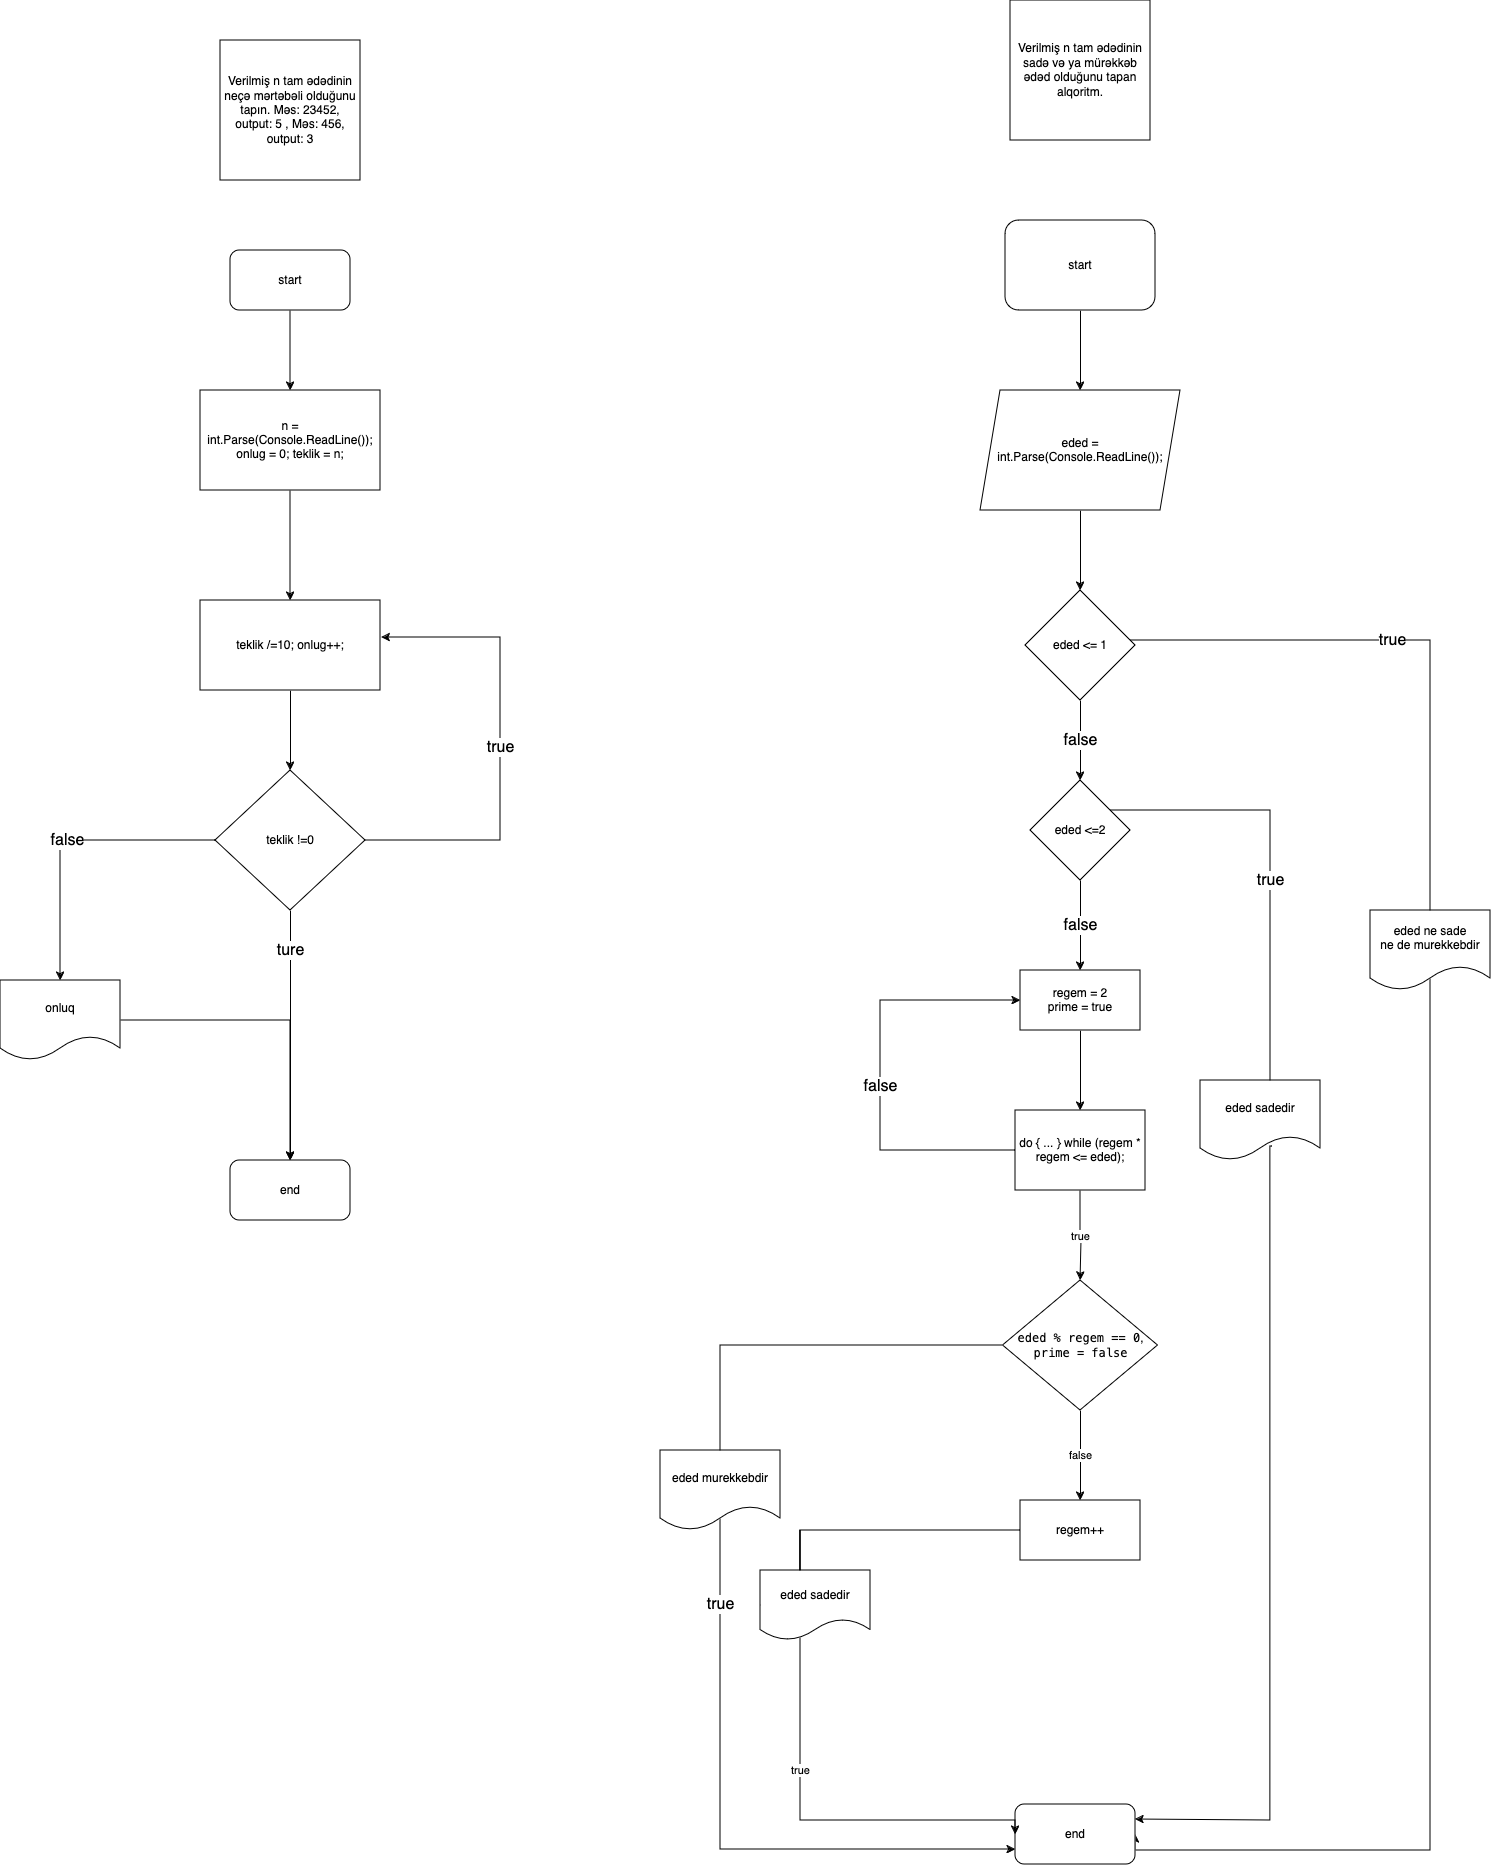

The diagram above was exported from draw.io. Its source (the exported page's mxGraphModel, read from the mxfile embedded in the PNG):
<mxGraphModel dx="1026" dy="1857" grid="1" gridSize="10" guides="1" tooltips="1" connect="1" arrows="1" fold="1" page="1" pageScale="1" pageWidth="827" pageHeight="1169" math="0" shadow="0">
  <root>
    <mxCell id="0" />
    <mxCell id="1" parent="0" />
    <mxCell id="vxdphmhoQhlrnpFsy3ON-1" value="&lt;span&gt;Verilmiş n tam ədədinin neçə mərtəbəli olduğunu tapın. Məs: 23452, output: 5 , Məs: 456, output: 3&lt;/span&gt;" style="whiteSpace=wrap;html=1;aspect=fixed;" vertex="1" parent="1">
      <mxGeometry x="330" y="-40" width="140" height="140" as="geometry" />
    </mxCell>
    <mxCell id="vxdphmhoQhlrnpFsy3ON-10" value="" style="edgeStyle=orthogonalEdgeStyle;rounded=0;orthogonalLoop=1;jettySize=auto;html=1;" edge="1" parent="1" source="vxdphmhoQhlrnpFsy3ON-7">
      <mxGeometry relative="1" as="geometry">
        <mxPoint x="400" y="310" as="targetPoint" />
      </mxGeometry>
    </mxCell>
    <mxCell id="vxdphmhoQhlrnpFsy3ON-7" value="start" style="rounded=1;whiteSpace=wrap;html=1;" vertex="1" parent="1">
      <mxGeometry x="340" y="170" width="120" height="60" as="geometry" />
    </mxCell>
    <mxCell id="vxdphmhoQhlrnpFsy3ON-12" style="edgeStyle=orthogonalEdgeStyle;rounded=0;orthogonalLoop=1;jettySize=auto;html=1;" edge="1" parent="1" source="vxdphmhoQhlrnpFsy3ON-11">
      <mxGeometry relative="1" as="geometry">
        <mxPoint x="400" y="520" as="targetPoint" />
      </mxGeometry>
    </mxCell>
    <mxCell id="vxdphmhoQhlrnpFsy3ON-11" value="n = int.Parse(Console.ReadLine()); onlug = 0; teklik = n;" style="rounded=0;whiteSpace=wrap;html=1;" vertex="1" parent="1">
      <mxGeometry x="310" y="310" width="180" height="100" as="geometry" />
    </mxCell>
    <mxCell id="vxdphmhoQhlrnpFsy3ON-14" style="edgeStyle=orthogonalEdgeStyle;rounded=0;orthogonalLoop=1;jettySize=auto;html=1;" edge="1" parent="1" source="vxdphmhoQhlrnpFsy3ON-13" target="vxdphmhoQhlrnpFsy3ON-15">
      <mxGeometry relative="1" as="geometry">
        <mxPoint x="400" y="710" as="targetPoint" />
      </mxGeometry>
    </mxCell>
    <mxCell id="vxdphmhoQhlrnpFsy3ON-13" value="teklik /=10; onlug++;" style="rounded=0;whiteSpace=wrap;html=1;" vertex="1" parent="1">
      <mxGeometry x="310" y="520" width="180" height="90" as="geometry" />
    </mxCell>
    <mxCell id="vxdphmhoQhlrnpFsy3ON-16" style="edgeStyle=orthogonalEdgeStyle;rounded=0;orthogonalLoop=1;jettySize=auto;html=1;" edge="1" parent="1" source="vxdphmhoQhlrnpFsy3ON-19" target="vxdphmhoQhlrnpFsy3ON-17">
      <mxGeometry relative="1" as="geometry">
        <mxPoint x="400" y="960" as="targetPoint" />
      </mxGeometry>
    </mxCell>
    <mxCell id="vxdphmhoQhlrnpFsy3ON-23" value="ture" style="edgeStyle=orthogonalEdgeStyle;rounded=0;orthogonalLoop=1;jettySize=auto;html=1;fontSize=16;" edge="1" parent="1" source="vxdphmhoQhlrnpFsy3ON-15" target="vxdphmhoQhlrnpFsy3ON-17">
      <mxGeometry x="-0.68" relative="1" as="geometry">
        <mxPoint as="offset" />
      </mxGeometry>
    </mxCell>
    <mxCell id="vxdphmhoQhlrnpFsy3ON-15" value="teklik !=0" style="rhombus;whiteSpace=wrap;html=1;" vertex="1" parent="1">
      <mxGeometry x="325" y="690" width="150" height="140" as="geometry" />
    </mxCell>
    <mxCell id="vxdphmhoQhlrnpFsy3ON-17" value="end" style="rounded=1;whiteSpace=wrap;html=1;" vertex="1" parent="1">
      <mxGeometry x="340" y="1080" width="120" height="60" as="geometry" />
    </mxCell>
    <mxCell id="vxdphmhoQhlrnpFsy3ON-18" value="true" style="edgeStyle=orthogonalEdgeStyle;rounded=0;orthogonalLoop=1;jettySize=auto;html=1;entryX=1.006;entryY=0.411;entryDx=0;entryDy=0;entryPerimeter=0;fontSize=16;" edge="1" parent="1" source="vxdphmhoQhlrnpFsy3ON-15" target="vxdphmhoQhlrnpFsy3ON-13">
      <mxGeometry x="-0.002" relative="1" as="geometry">
        <Array as="points">
          <mxPoint x="610" y="760" />
          <mxPoint x="610" y="557" />
        </Array>
        <mxPoint as="offset" />
      </mxGeometry>
    </mxCell>
    <mxCell id="vxdphmhoQhlrnpFsy3ON-20" value="false" style="edgeStyle=orthogonalEdgeStyle;rounded=0;orthogonalLoop=1;jettySize=auto;html=1;fontSize=16;" edge="1" parent="1" source="vxdphmhoQhlrnpFsy3ON-15" target="vxdphmhoQhlrnpFsy3ON-19">
      <mxGeometry relative="1" as="geometry">
        <mxPoint x="400" y="1080" as="targetPoint" />
        <mxPoint x="400" y="830" as="sourcePoint" />
      </mxGeometry>
    </mxCell>
    <mxCell id="vxdphmhoQhlrnpFsy3ON-19" value="onluq" style="shape=document;whiteSpace=wrap;html=1;boundedLbl=1;" vertex="1" parent="1">
      <mxGeometry x="110" y="900" width="120" height="80" as="geometry" />
    </mxCell>
    <mxCell id="vxdphmhoQhlrnpFsy3ON-24" value="&lt;span&gt;Verilmiş n tam ədədinin sadə və ya mürəkkəb ədəd olduğunu tapan alqoritm.&lt;/span&gt;" style="whiteSpace=wrap;html=1;aspect=fixed;" vertex="1" parent="1">
      <mxGeometry x="1120" y="-80" width="140" height="140" as="geometry" />
    </mxCell>
    <mxCell id="vxdphmhoQhlrnpFsy3ON-26" style="edgeStyle=orthogonalEdgeStyle;rounded=0;orthogonalLoop=1;jettySize=auto;html=1;" edge="1" parent="1" source="vxdphmhoQhlrnpFsy3ON-25" target="vxdphmhoQhlrnpFsy3ON-27">
      <mxGeometry relative="1" as="geometry">
        <mxPoint x="1190" y="340" as="targetPoint" />
      </mxGeometry>
    </mxCell>
    <mxCell id="vxdphmhoQhlrnpFsy3ON-25" value="start" style="rounded=1;whiteSpace=wrap;html=1;" vertex="1" parent="1">
      <mxGeometry x="1115" y="140" width="150" height="90" as="geometry" />
    </mxCell>
    <mxCell id="vxdphmhoQhlrnpFsy3ON-28" style="edgeStyle=orthogonalEdgeStyle;rounded=0;orthogonalLoop=1;jettySize=auto;html=1;" edge="1" parent="1" source="vxdphmhoQhlrnpFsy3ON-27" target="vxdphmhoQhlrnpFsy3ON-29">
      <mxGeometry relative="1" as="geometry">
        <mxPoint x="1190" y="540" as="targetPoint" />
      </mxGeometry>
    </mxCell>
    <mxCell id="vxdphmhoQhlrnpFsy3ON-27" value="eded = int.Parse(Console.ReadLine());" style="shape=parallelogram;perimeter=parallelogramPerimeter;whiteSpace=wrap;html=1;fixedSize=1;" vertex="1" parent="1">
      <mxGeometry x="1090" y="310" width="200" height="120" as="geometry" />
    </mxCell>
    <mxCell id="vxdphmhoQhlrnpFsy3ON-31" value="true" style="edgeStyle=orthogonalEdgeStyle;rounded=0;orthogonalLoop=1;jettySize=auto;html=1;entryX=1;entryY=0.5;entryDx=0;entryDy=0;strokeWidth=1;endSize=6;fontSize=16;" edge="1" parent="1" source="vxdphmhoQhlrnpFsy3ON-29" target="vxdphmhoQhlrnpFsy3ON-30">
      <mxGeometry x="-0.7122" relative="1" as="geometry">
        <Array as="points">
          <mxPoint x="1540" y="560" />
          <mxPoint x="1540" y="1770" />
          <mxPoint x="1245" y="1770" />
        </Array>
        <mxPoint as="offset" />
      </mxGeometry>
    </mxCell>
    <mxCell id="vxdphmhoQhlrnpFsy3ON-32" value="false" style="edgeStyle=orthogonalEdgeStyle;rounded=0;orthogonalLoop=1;jettySize=auto;html=1;fontSize=16;" edge="1" parent="1" source="vxdphmhoQhlrnpFsy3ON-29" target="vxdphmhoQhlrnpFsy3ON-33">
      <mxGeometry relative="1" as="geometry">
        <mxPoint x="1190" y="710" as="targetPoint" />
      </mxGeometry>
    </mxCell>
    <mxCell id="vxdphmhoQhlrnpFsy3ON-29" value="eded &amp;lt;= 1" style="rhombus;whiteSpace=wrap;html=1;" vertex="1" parent="1">
      <mxGeometry x="1135" y="510" width="110" height="110" as="geometry" />
    </mxCell>
    <mxCell id="vxdphmhoQhlrnpFsy3ON-30" value="end" style="rounded=1;whiteSpace=wrap;html=1;" vertex="1" parent="1">
      <mxGeometry x="1125" y="1724" width="120" height="60" as="geometry" />
    </mxCell>
    <mxCell id="vxdphmhoQhlrnpFsy3ON-33" value="eded &amp;lt;=2" style="rhombus;whiteSpace=wrap;html=1;" vertex="1" parent="1">
      <mxGeometry x="1140" y="700" width="100" height="100" as="geometry" />
    </mxCell>
    <mxCell id="vxdphmhoQhlrnpFsy3ON-34" value="&lt;div&gt;eded ne sade &lt;br&gt;&lt;/div&gt;&lt;div&gt;ne de murekkebdir&lt;br&gt;&lt;/div&gt;" style="shape=document;whiteSpace=wrap;html=1;boundedLbl=1;" vertex="1" parent="1">
      <mxGeometry x="1480" y="830" width="120" height="80" as="geometry" />
    </mxCell>
    <mxCell id="vxdphmhoQhlrnpFsy3ON-39" value="true" style="edgeStyle=orthogonalEdgeStyle;rounded=0;orthogonalLoop=1;jettySize=auto;html=1;entryX=1;entryY=0.117;entryDx=0;entryDy=0;entryPerimeter=0;fontSize=16;" edge="1" parent="1" source="vxdphmhoQhlrnpFsy3ON-33" target="vxdphmhoQhlrnpFsy3ON-38">
      <mxGeometry x="-0.0601" relative="1" as="geometry">
        <mxPoint x="1230" y="1317" as="targetPoint" />
        <mxPoint x="1240" y="750" as="sourcePoint" />
        <Array as="points">
          <mxPoint x="1380" y="730" />
          <mxPoint x="1380" y="1009" />
        </Array>
        <mxPoint as="offset" />
      </mxGeometry>
    </mxCell>
    <mxCell id="vxdphmhoQhlrnpFsy3ON-40" style="edgeStyle=orthogonalEdgeStyle;rounded=0;orthogonalLoop=1;jettySize=auto;html=1;entryX=1;entryY=0.25;entryDx=0;entryDy=0;exitX=0.6;exitY=0.825;exitDx=0;exitDy=0;exitPerimeter=0;" edge="1" parent="1" source="vxdphmhoQhlrnpFsy3ON-38" target="vxdphmhoQhlrnpFsy3ON-30">
      <mxGeometry relative="1" as="geometry">
        <Array as="points">
          <mxPoint x="1380" y="1066" />
          <mxPoint x="1380" y="1740" />
        </Array>
      </mxGeometry>
    </mxCell>
    <mxCell id="vxdphmhoQhlrnpFsy3ON-38" value="eded sadedir" style="shape=document;whiteSpace=wrap;html=1;boundedLbl=1;" vertex="1" parent="1">
      <mxGeometry x="1310" y="1000" width="120" height="80" as="geometry" />
    </mxCell>
    <mxCell id="vxdphmhoQhlrnpFsy3ON-43" style="edgeStyle=orthogonalEdgeStyle;rounded=0;orthogonalLoop=1;jettySize=auto;html=1;" edge="1" parent="1" source="vxdphmhoQhlrnpFsy3ON-42" target="vxdphmhoQhlrnpFsy3ON-44">
      <mxGeometry relative="1" as="geometry">
        <mxPoint x="1190" y="1100" as="targetPoint" />
      </mxGeometry>
    </mxCell>
    <mxCell id="vxdphmhoQhlrnpFsy3ON-49" value="false" style="edgeStyle=orthogonalEdgeStyle;rounded=0;orthogonalLoop=1;jettySize=auto;html=1;entryX=0;entryY=0.5;entryDx=0;entryDy=0;fontSize=16;exitX=0;exitY=0.5;exitDx=0;exitDy=0;" edge="1" parent="1" source="vxdphmhoQhlrnpFsy3ON-44" target="vxdphmhoQhlrnpFsy3ON-42">
      <mxGeometry x="-0.0617" relative="1" as="geometry">
        <mxPoint x="1120" y="1080" as="sourcePoint" />
        <mxPoint x="1120" y="910" as="targetPoint" />
        <Array as="points">
          <mxPoint x="990" y="1070" />
          <mxPoint x="990" y="920" />
        </Array>
        <mxPoint as="offset" />
      </mxGeometry>
    </mxCell>
    <mxCell id="vxdphmhoQhlrnpFsy3ON-50" value="true" style="edgeStyle=orthogonalEdgeStyle;rounded=0;orthogonalLoop=1;jettySize=auto;html=1;exitX=0.5;exitY=1;exitDx=0;exitDy=0;" edge="1" parent="1" source="vxdphmhoQhlrnpFsy3ON-44">
      <mxGeometry relative="1" as="geometry">
        <mxPoint x="1190" y="1200" as="targetPoint" />
        <Array as="points">
          <mxPoint x="1190" y="1160" />
          <mxPoint x="1191" y="1160" />
        </Array>
      </mxGeometry>
    </mxCell>
    <mxCell id="vxdphmhoQhlrnpFsy3ON-44" value="do { ... } while (regem * regem &amp;lt;= eded);" style="rounded=0;whiteSpace=wrap;html=1;" vertex="1" parent="1">
      <mxGeometry x="1125" y="1030" width="130" height="80" as="geometry" />
    </mxCell>
    <mxCell id="vxdphmhoQhlrnpFsy3ON-48" value="false" style="edgeStyle=orthogonalEdgeStyle;rounded=0;orthogonalLoop=1;jettySize=auto;html=1;fontSize=16;" edge="1" parent="1" source="vxdphmhoQhlrnpFsy3ON-33" target="vxdphmhoQhlrnpFsy3ON-42">
      <mxGeometry relative="1" as="geometry">
        <mxPoint x="1190" y="940" as="targetPoint" />
        <mxPoint x="1190" y="800" as="sourcePoint" />
        <mxPoint as="offset" />
      </mxGeometry>
    </mxCell>
    <mxCell id="vxdphmhoQhlrnpFsy3ON-42" value="&lt;div&gt;regem = 2&lt;/div&gt;&lt;div&gt;prime = true&lt;br&gt;&lt;/div&gt;" style="rounded=0;whiteSpace=wrap;html=1;" vertex="1" parent="1">
      <mxGeometry x="1130" y="890" width="120" height="60" as="geometry" />
    </mxCell>
    <mxCell id="vxdphmhoQhlrnpFsy3ON-52" value="true" style="edgeStyle=orthogonalEdgeStyle;rounded=0;orthogonalLoop=1;jettySize=auto;html=1;entryX=0;entryY=0.75;entryDx=0;entryDy=0;fontSize=16;" edge="1" parent="1" source="vxdphmhoQhlrnpFsy3ON-51" target="vxdphmhoQhlrnpFsy3ON-30">
      <mxGeometry x="0.0005" relative="1" as="geometry">
        <Array as="points">
          <mxPoint x="830" y="1265" />
          <mxPoint x="830" y="1769" />
        </Array>
        <mxPoint as="offset" />
      </mxGeometry>
    </mxCell>
    <mxCell id="vxdphmhoQhlrnpFsy3ON-53" value="false" style="edgeStyle=orthogonalEdgeStyle;rounded=0;orthogonalLoop=1;jettySize=auto;html=1;" edge="1" parent="1" source="vxdphmhoQhlrnpFsy3ON-51" target="vxdphmhoQhlrnpFsy3ON-54">
      <mxGeometry relative="1" as="geometry">
        <mxPoint x="1190" y="1440" as="targetPoint" />
      </mxGeometry>
    </mxCell>
    <mxCell id="vxdphmhoQhlrnpFsy3ON-51" value="&lt;code&gt;eded % regem == 0&lt;/code&gt;, &lt;code&gt;prime = false&lt;/code&gt;" style="rhombus;whiteSpace=wrap;html=1;" vertex="1" parent="1">
      <mxGeometry x="1112.5" y="1200" width="155" height="130" as="geometry" />
    </mxCell>
    <mxCell id="vxdphmhoQhlrnpFsy3ON-55" value="true" style="edgeStyle=orthogonalEdgeStyle;rounded=0;orthogonalLoop=1;jettySize=auto;html=1;entryX=0;entryY=0.5;entryDx=0;entryDy=0;" edge="1" parent="1" source="vxdphmhoQhlrnpFsy3ON-57" target="vxdphmhoQhlrnpFsy3ON-30">
      <mxGeometry relative="1" as="geometry">
        <Array as="points">
          <mxPoint x="910" y="1450" />
          <mxPoint x="910" y="1740" />
          <mxPoint x="1125" y="1740" />
        </Array>
      </mxGeometry>
    </mxCell>
    <mxCell id="vxdphmhoQhlrnpFsy3ON-54" value="regem++" style="rounded=0;whiteSpace=wrap;html=1;" vertex="1" parent="1">
      <mxGeometry x="1130" y="1420" width="120" height="60" as="geometry" />
    </mxCell>
    <mxCell id="vxdphmhoQhlrnpFsy3ON-56" value="eded murekkebdir" style="shape=document;whiteSpace=wrap;html=1;boundedLbl=1;" vertex="1" parent="1">
      <mxGeometry x="770" y="1370" width="120" height="80" as="geometry" />
    </mxCell>
    <mxCell id="vxdphmhoQhlrnpFsy3ON-58" value="" style="edgeStyle=orthogonalEdgeStyle;rounded=0;orthogonalLoop=1;jettySize=auto;html=1;entryX=0;entryY=0.5;entryDx=0;entryDy=0;" edge="1" parent="1" source="vxdphmhoQhlrnpFsy3ON-54" target="vxdphmhoQhlrnpFsy3ON-57">
      <mxGeometry relative="1" as="geometry">
        <mxPoint x="1130" y="1450" as="sourcePoint" />
        <mxPoint x="1125" y="1754" as="targetPoint" />
        <Array as="points">
          <mxPoint x="910" y="1450" />
          <mxPoint x="910" y="1525" />
        </Array>
      </mxGeometry>
    </mxCell>
    <mxCell id="vxdphmhoQhlrnpFsy3ON-57" value="eded sadedir" style="shape=document;whiteSpace=wrap;html=1;boundedLbl=1;" vertex="1" parent="1">
      <mxGeometry x="870" y="1490" width="110" height="70" as="geometry" />
    </mxCell>
  </root>
</mxGraphModel>